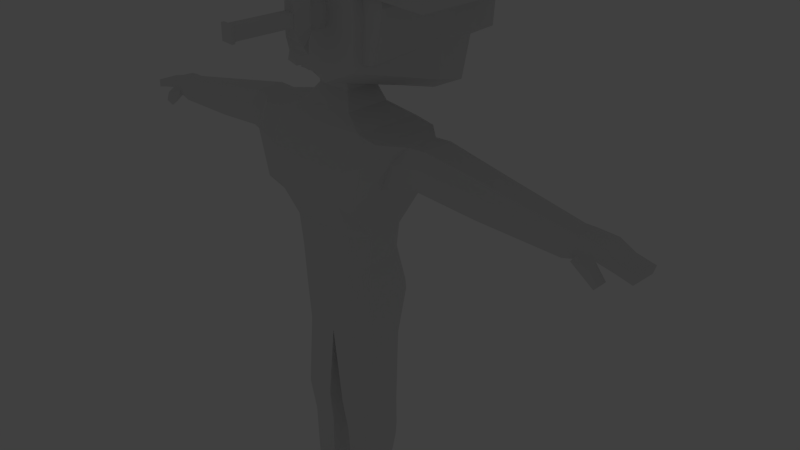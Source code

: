 # Source: warrior.blend  (saved by Blender 2.72.0; exported with 4.5.12 LTS)
import bpy
from mathutils import Matrix  # noqa: F401  (used for matrix-valued properties, if any)

bpy.ops.wm.read_factory_settings(use_empty=True)
scene = bpy.context.scene
scene.name = 'Scene'

# ---- collections
col_collection_1 = bpy.data.collections.new('Collection 1'); scene.collection.children.link(col_collection_1)
col_collection_1.hide_render = True
col_collection_1.hide_viewport = True
col_collection_2 = bpy.data.collections.new('Collection 2'); scene.collection.children.link(col_collection_2)
col_collection_3 = bpy.data.collections.new('Collection 3'); scene.collection.children.link(col_collection_3)
col_collection_4 = bpy.data.collections.new('Collection 4'); scene.collection.children.link(col_collection_4)
col_collection_5 = bpy.data.collections.new('Collection 5'); scene.collection.children.link(col_collection_5)
col_collection_6 = bpy.data.collections.new('Collection 6'); scene.collection.children.link(col_collection_6)

# ---- materials (node trees are filled in below, after node groups)
mat_material = bpy.data.materials.new('Material')
mat_material.alpha_threshold = 0.0
mat_material.use_transparent_shadow = False
mat_material.roughness = 0.5
mat_material.line_color = (0.0, 0.0, 0.0, 1.0)

# ---- material node trees

# ---- world
world_world = bpy.data.worlds.new('World'); scene.world = world_world
world_world.color = (0.05088, 0.05088, 0.05088)
world_world.use_sun_shadow = False
world_world.sun_shadow_jitter_overblur = 0.0
world_world.cycles.sampling_method = 'MANUAL'
world_world.cycles.sample_map_resolution = 256

# ---- cameras
cam_camera = bpy.data.cameras.new('Camera')
cam_camera.clip_end = 100.0
cam_camera.lens = 35.0
cam_camera.sensor_width = 32.0
cam_camera.sensor_height = 18.0
cam_camera.ortho_scale = 7.314
cam_camera.dof.focus_distance = 0.0
cam_camera.dof.aperture_fstop = 128.0

# ---- lights
light_lamp = bpy.data.lights.new('Lamp', 'POINT')
light_lamp.transmission_factor = 0.0
light_lamp.cutoff_distance = 30.0
light_lamp.energy = 100.0
light_lamp.shadow_buffer_clip_start = 1.001
light_lamp.shadow_soft_size = 0.1
light_lamp.shadow_maximum_resolution = 0.006
light_lamp.use_absolute_resolution = True
light_lamp.cycles.use_multiple_importance_sampling = False

# ---- meshes
me_cube_003 = bpy.data.meshes.new('Cube.003')
me_cube_003.from_pydata([(0.5443, 0.5887, -1.045), (0.5105, -0.4795, -1.008), (0.4795, 0.6331, 0.6597), (0.3746, -0.2934, 0.6597), (5.96e-08, 0.8527, 0.6597), (5.96e-08, 0.8608, -1.056), (-5.96e-08, -0.4486, 0.6597), (0.006722, -0.714, -1.159), (0.5298, 0.2035, 0.6597), (0.7185, 0.05117, -0.8561), (0.001949, 0.03382, -1.049), (0.0, 0.235, 0.6597), (0.5009, 0.6184, 0.09677), (0.4195, -0.3549, 0.1091), (5.96e-08, 0.8554, 0.0931), (0.002219, -0.5362, 0.05908), (0.5921, 0.1532, 0.1592), (0.49, 0.6259, 0.3845), (0.3966, -0.3235, 0.3905), (5.96e-08, 0.854, 0.3827), (0.001085, -0.4914, 0.3661), (0.5603, 0.1789, 0.415), (0.4799, 0.04359, 0.6597), (0.003484, -0.2068, -1.084), (0.0, 0.1034, 0.6597), (0.6516, -0.1196, -0.9049), (0.5366, -0.01029, 0.1431), (0.5076, 0.01725, 0.4071), (0.8352, 0.1516, 0.3536), (0.7716, 0.2019, 0.5443), (0.7955, 0.01781, 0.3278), (0.701, 0.07568, 0.5308), (0.9479, 0.07407, 0.5803), (0.914, 0.146, 0.6894), (0.878, 0.01535, 0.5665), (0.8252, 0.1119, 0.6842), (0.951, 0.05312, 0.8437), (0.9597, 0.112, 0.9049), (0.894, 0.05372, 0.8396), (0.9037, 0.1136, 0.9034)], [], [(14, 12, 0, 5), (26, 13, 1, 25), (10, 5, 0, 9), (13, 15, 7, 1), (8, 2, 4, 11), (12, 16, 9, 0), (23, 10, 9, 25), (22, 8, 11, 24), (19, 17, 12, 14), (27, 18, 13, 26), (18, 20, 15, 13), (17, 21, 16, 12), (4, 2, 17, 19), (22, 3, 18, 27), (3, 6, 20, 18), (2, 8, 21, 17), (16, 26, 25, 9), (7, 23, 25, 1), (3, 22, 24, 6), (27, 26, 30, 31), (8, 22, 27, 21), (31, 30, 34, 35), (21, 27, 31, 29), (26, 16, 28, 30), (16, 21, 29, 28), (35, 34, 38, 39), (29, 31, 35, 33), (30, 28, 32, 34), (28, 29, 33, 32), (37, 39, 38, 36), (33, 35, 39, 37), (34, 32, 36, 38), (32, 33, 37, 36)])
me_cube_003.use_remesh_preserve_volume = False
me_cube_003.use_remesh_preserve_attributes = False
me_cube_003.use_mirror_vertex_groups = False
me_cube_003.update()
me_cube_006 = bpy.data.meshes.new('Cube.006')
me_cube_006.from_pydata([(-1.579, -0.8606, -0.3349), (-1.579, 0.8606, -0.3349), (0.6977, 0.6101, -0.6785), (0.6977, -0.5916, -0.6785), (-2.041, -0.625, 0.2872), (-2.041, 0.625, 0.2872), (1.298, 0.4933, -0.2723), (1.298, -0.4271, -0.2723), (-2.041, 5.234e-08, 0.3929), (-1.484, -7.747e-08, -0.01204), (1.298, 0.00926, -0.1665), (0.6765, -2.043e-08, -0.3606), (1.897, 0.7014, -0.7734), (1.897, -0.5676, -0.7734), (2.497, 0.733, -0.3671), (2.497, -0.3389, -0.3671), (2.497, 0.09746, -0.2614)], [], [(8, 5, 1, 9), (5, 6, 2, 1), (10, 7, 3, 11), (7, 4, 0, 3), (9, 1, 2, 11), (10, 6, 5, 8), (4, 8, 9, 0), (6, 10, 11, 2), (0, 9, 11, 3), (7, 10, 8, 4), (10, 6, 14, 16), (7, 3, 13, 15), (10, 7, 15, 16), (6, 2, 12, 14)])
me_cube_006.use_remesh_preserve_volume = False
me_cube_006.use_remesh_preserve_attributes = False
me_cube_006.use_mirror_vertex_groups = False
me_cube_006.update()
me_cube_007 = bpy.data.meshes.new('Cube.007')
me_cube_007.from_pydata([(-1.339, -0.8606, -0.4679), (-1.339, 0.8606, -0.4679), (0.6055, 0.6008, -0.6777), (0.6055, -0.6008, -0.6777), (-1.802, -0.625, 0.1542), (-1.802, 0.625, 0.1542), (1.206, 0.4364, -0.2714), (1.206, -0.4364, -0.2714), (-1.802, 7.021e-08, 0.26), (-1.244, -5.96e-08, -0.145), (1.206, 9.164e-08, -0.1657), (0.6055, -2.757e-08, -0.3075)], [], [(8, 5, 1, 9), (5, 6, 2, 1), (10, 7, 3, 11), (7, 4, 0, 3), (9, 1, 2, 11), (10, 6, 5, 8), (4, 8, 9, 0), (6, 10, 11, 2), (0, 9, 11, 3), (7, 10, 8, 4)])
me_cube_007.use_remesh_preserve_volume = False
me_cube_007.use_remesh_preserve_attributes = False
me_cube_007.use_mirror_vertex_groups = False
me_cube_007.update()
me_cube_005 = bpy.data.meshes.new('Cube.005')
me_cube_005.from_pydata([(-1.579, -0.8606, -0.3349), (-1.579, 0.8606, -0.3349), (0.6977, 0.6101, -0.6785), (0.6977, -0.5916, -0.6785), (-2.041, -0.625, 0.2872), (-2.041, 0.625, 0.2872), (1.298, 0.4933, -0.2723), (1.298, -0.4271, -0.2723), (-2.041, 5.234e-08, 0.3929), (-1.484, -7.747e-08, -0.01204), (1.298, 0.00926, -0.1665), (0.6765, -2.043e-08, -0.3606), (1.897, 0.7014, -0.7734), (1.897, -0.5676, -0.7734), (2.497, 0.733, -0.3671), (2.497, -0.3389, -0.3671), (2.497, 0.09746, -0.2614)], [], [(8, 5, 1, 9), (5, 6, 2, 1), (10, 7, 3, 11), (7, 4, 0, 3), (9, 1, 2, 11), (10, 6, 5, 8), (4, 8, 9, 0), (6, 10, 11, 2), (0, 9, 11, 3), (7, 10, 8, 4), (10, 6, 14, 16), (7, 3, 13, 15), (10, 7, 15, 16), (6, 2, 12, 14)])
me_cube_005.use_remesh_preserve_volume = False
me_cube_005.use_remesh_preserve_attributes = False
me_cube_005.use_mirror_vertex_groups = False
me_cube_005.update()
me_cube_004 = bpy.data.meshes.new('Cube.004')
me_cube_004.from_pydata([(-1.339, -0.8606, -0.4679), (-1.339, 0.8606, -0.4679), (0.6055, 0.6008, -0.6777), (0.6055, -0.6008, -0.6777), (-1.802, -0.625, 0.1542), (-1.802, 0.625, 0.1542), (1.206, 0.4364, -0.2714), (1.206, -0.4364, -0.2714), (-1.802, 7.021e-08, 0.26), (-1.244, -5.96e-08, -0.145), (1.206, 9.164e-08, -0.1657), (0.6055, -2.757e-08, -0.3075)], [], [(8, 5, 1, 9), (5, 6, 2, 1), (10, 7, 3, 11), (7, 4, 0, 3), (9, 1, 2, 11), (10, 6, 5, 8), (4, 8, 9, 0), (6, 10, 11, 2), (0, 9, 11, 3), (7, 10, 8, 4)])
me_cube_004.use_remesh_preserve_volume = False
me_cube_004.use_remesh_preserve_attributes = False
me_cube_004.use_mirror_vertex_groups = False
me_cube_004.update()
me_cube_018 = bpy.data.meshes.new('Cube.018')
me_cube_018.from_pydata([(-0.8706, -0.3015, -0.6802), (-0.8706, 0.3219, -0.6802), (1.127, 0.4353, -0.6304), (1.45, -0.06674, -0.6205), (-1.538, -0.2826, 0.6233), (-1.538, 0.3408, 0.6233), (0.8197, 0.455, 0.6758), (1.143, -0.0471, 0.6857), (-0.1885, 0.09791, 0.6507), (0.3269, 0.07826, -0.6492), (-0.1885, -0.5058, 0.6507), (0.3269, -0.5254, -0.6492)], [], [(4, 5, 1, 0), (8, 6, 2, 9), (10, 4, 0, 11), (11, 9, 2, 3), (10, 8, 5, 4), (5, 8, 9, 1), (7, 10, 11, 3), (0, 1, 9, 11), (7, 6, 8, 10), (2, 6, 7, 3)])
me_cube_018.use_remesh_preserve_volume = False
me_cube_018.use_remesh_preserve_attributes = False
me_cube_018.use_mirror_vertex_groups = False
me_cube_018.update()
me_cube_010 = bpy.data.meshes.new('Cube.010')
me_cube_010.from_pydata([(-0.8706, -0.3015, -0.6802), (-0.8706, 0.3219, -0.6802), (1.127, 0.4353, -0.6304), (1.45, -0.06674, -0.6205), (-1.538, -0.2826, 0.6233), (-1.538, 0.3408, 0.6233), (0.8197, 0.455, 0.6758), (1.143, -0.0471, 0.6857), (-0.1885, 0.09791, 0.6507), (0.3269, 0.07826, -0.6492), (-0.1885, -0.5058, 0.6507), (0.3269, -0.5254, -0.6492)], [], [(4, 5, 1, 0), (8, 6, 2, 9), (10, 4, 0, 11), (11, 9, 2, 3), (10, 8, 5, 4), (5, 8, 9, 1), (7, 10, 11, 3), (0, 1, 9, 11), (7, 6, 8, 10), (2, 6, 7, 3)])
me_cube_010.use_remesh_preserve_volume = False
me_cube_010.use_remesh_preserve_attributes = False
me_cube_010.use_mirror_vertex_groups = False
me_cube_010.update()
me_cube_011 = bpy.data.meshes.new('Cube.011')
me_cube_011.from_pydata([(-0.8593, -0.2487, -0.8593), (-0.8593, 0.9086, -0.8593), (0.8593, 0.9086, -0.8593), (0.8593, -0.2487, -0.8593), (-0.8593, -0.2487, 0.8593), (-0.8593, 1.071, 0.8593), (0.8593, 0.9086, 0.8593), (0.8593, -0.2487, 0.8593), (-1.0, -0.3467, 5.179e-11), (-1.0, 0.5395, -3.651e-11), (1.0, 0.5395, -3.651e-11), (1.0, -0.3467, 5.179e-11), (-5.169e-10, 1.193, 1.0), (1.235e-09, 0.5395, -1.0), (-1.752e-09, -0.3467, 1.0), (-1.752e-09, -0.3467, -1.0), (1.052e-09, 0.6075, -3.111e-11), (0.0, -1.0, 0.0)], [], [(8, 9, 1, 0), (16, 10, 2, 13), (10, 11, 3, 2), (17, 8, 0, 15), (15, 13, 2, 3), (14, 12, 5, 4), (4, 5, 9, 8), (12, 6, 10, 16), (6, 7, 11, 10), (14, 4, 8, 17), (9, 16, 13, 1), (11, 17, 15, 3), (0, 1, 13, 15), (7, 6, 12, 14), (5, 12, 16, 9), (7, 14, 17, 11)])
me_cube_011.use_remesh_preserve_volume = False
me_cube_011.use_remesh_preserve_attributes = False
me_cube_011.use_mirror_vertex_groups = False
me_cube_011.update()
me_cube_017 = bpy.data.meshes.new('Cube.017')
me_cube_017.from_pydata([(-0.8593, -0.2487, -0.8593), (-0.8593, 0.9086, -0.8593), (0.8593, 0.9086, -0.8593), (0.8593, -0.2487, -0.8593), (-0.8593, -0.2487, 0.8593), (-0.8593, 1.071, 0.8593), (0.8593, 0.9086, 0.8593), (0.8593, -0.2487, 0.8593), (-1.0, -0.3467, 5.179e-11), (-1.0, 0.5395, -3.651e-11), (1.0, 0.5395, -3.651e-11), (1.0, -0.3467, 5.179e-11), (-5.169e-10, 1.193, 1.0), (1.235e-09, 0.5395, -1.0), (-1.752e-09, -0.3467, 1.0), (-1.752e-09, -0.3467, -1.0), (1.052e-09, 0.6075, -3.111e-11), (0.0, -1.0, 0.0)], [], [(8, 9, 1, 0), (16, 10, 2, 13), (10, 11, 3, 2), (17, 8, 0, 15), (15, 13, 2, 3), (14, 12, 5, 4), (4, 5, 9, 8), (12, 6, 10, 16), (6, 7, 11, 10), (14, 4, 8, 17), (9, 16, 13, 1), (11, 17, 15, 3), (0, 1, 13, 15), (7, 6, 12, 14), (5, 12, 16, 9), (7, 14, 17, 11)])
me_cube_017.use_remesh_preserve_volume = False
me_cube_017.use_remesh_preserve_attributes = False
me_cube_017.use_mirror_vertex_groups = False
me_cube_017.update()
me_cube_014 = bpy.data.meshes.new('Cube.014')
me_cube_014.from_pydata([(-1.63, -0.3986, -0.7219), (-1.63, 0.2249, -0.7219), (1.046, 0.3405, -0.6763), (1.369, -0.1616, -0.6663), (-2.189, -0.4356, 0.6503), (-2.189, 0.1879, 0.6503), (0.4871, 0.3035, 0.6959), (0.8101, -0.1986, 0.7058), (-0.6894, -0.05466, 0.678), (-0.1303, -0.01769, -0.6941), (-0.6894, -0.6584, 0.678), (-0.1303, -0.6214, -0.6941), (1.488, 0.6277, -0.6626), (1.856, 0.158, -0.6513), (0.9261, 0.5869, 0.7095), (1.294, 0.1172, 0.7208)], [], [(4, 5, 1, 0), (8, 6, 2, 9), (3, 2, 12, 13), (10, 4, 0, 11), (11, 9, 2, 3), (10, 8, 5, 4), (5, 8, 9, 1), (7, 10, 11, 3), (0, 1, 9, 11), (7, 6, 8, 10), (14, 15, 13, 12), (7, 3, 13, 15), (6, 7, 15, 14), (2, 6, 14, 12)])
me_cube_014.use_remesh_preserve_volume = False
me_cube_014.use_remesh_preserve_attributes = False
me_cube_014.use_mirror_vertex_groups = False
me_cube_014.update()
me_cube_015 = bpy.data.meshes.new('Cube.015')
me_cube_015.from_pydata([(-1.63, -0.3986, -0.7219), (-1.63, 0.2249, -0.7219), (1.046, 0.3405, -0.6763), (1.369, -0.1616, -0.6663), (-2.189, -0.4356, 0.6503), (-2.189, 0.1879, 0.6503), (0.4871, 0.3035, 0.6959), (0.8101, -0.1986, 0.7058), (-0.6894, -0.05466, 0.678), (-0.1303, -0.01769, -0.6941), (-0.6894, -0.6584, 0.678), (-0.1303, -0.6214, -0.6941), (1.488, 0.6277, -0.6626), (1.856, 0.158, -0.6513), (0.9261, 0.5869, 0.7095), (1.294, 0.1172, 0.7208)], [], [(4, 5, 1, 0), (8, 6, 2, 9), (3, 2, 12, 13), (10, 4, 0, 11), (11, 9, 2, 3), (10, 8, 5, 4), (5, 8, 9, 1), (7, 10, 11, 3), (0, 1, 9, 11), (7, 6, 8, 10), (14, 15, 13, 12), (7, 3, 13, 15), (6, 7, 15, 14), (2, 6, 14, 12)])
me_cube_015.use_remesh_preserve_volume = False
me_cube_015.use_remesh_preserve_attributes = False
me_cube_015.use_mirror_vertex_groups = False
me_cube_015.update()
me_cube_008 = bpy.data.meshes.new('Cube.008')
me_cube_008.from_pydata([(-0.8476, -0.8841, -1.0), (-0.8476, 0.9872, -1.0), (0.8476, 0.9872, -1.0), (0.8476, -0.8841, -1.0), (-0.7322, -0.7567, 1.0), (-0.7322, 0.8597, 1.0), (0.7322, 0.8597, 1.0), (0.7322, -0.7567, 1.0), (0.0, 0.9419, 1.0), (0.0, 1.09, -1.0), (0.0, -0.9419, 1.0), (0.0, -1.09, -1.0), (-0.9419, 0.0, 1.0), (-1.09, 0.0, -1.0), (0.9419, 0.0, 1.0), (1.09, 0.0, -1.0), (0.0, 0.0, -1.0), (0.0, 0.0, 1.0)], [], [(12, 5, 1, 13), (8, 6, 2, 9), (14, 7, 3, 15), (10, 4, 0, 11), (16, 9, 2, 15), (17, 8, 5, 12), (5, 8, 9, 1), (7, 10, 11, 3), (13, 1, 9, 16), (14, 6, 8, 17), (4, 12, 13, 0), (6, 14, 15, 2), (11, 16, 15, 3), (10, 17, 12, 4), (0, 13, 16, 11), (7, 14, 17, 10)])
me_cube_008.use_remesh_preserve_volume = False
me_cube_008.use_remesh_preserve_attributes = False
me_cube_008.use_mirror_vertex_groups = False
me_cube_008.update()
me_cube_002 = bpy.data.meshes.new('Cube.002')
me_cube_002.from_pydata([(-0.4984, -0.5867, -1.154), (-0.4984, 0.4781, -1.154), (0.7302, 0.4781, -1.181), (0.7302, -0.5867, -1.181), (-0.9515, -0.6177, 0.6013), (-0.9515, 0.4447, 0.6013), (1.151, 0.5285, 0.6103), (1.151, -0.6177, 0.6103), (-0.8115, -0.7641, 0.05884), (-0.8115, 0.5827, 0.05884), (1.07, 0.5827, 0.0567), (1.07, -0.7641, 0.0567), (0.05879, 0.5837, 0.7102), (0.1238, 0.5333, -1.168), (0.05879, -0.694, 0.7102), (0.1238, -0.6656, -1.168), (0.08173, 0.638, 0.05771), (0.08173, -0.8404, 0.05771), (-1.164, -0.03506, 0.6013), (-0.7105, -0.02842, -1.154), (1.313, -0.03506, 0.6103), (0.8922, -0.04615, -1.181), (-1.024, -0.06342, 0.05884), (1.232, -0.08115, 0.0567), (0.1332, -0.04615, -1.168), (0.06827, -0.03506, 0.7102)], [], [(22, 9, 1, 19), (16, 10, 2, 13), (23, 11, 3, 21), (17, 8, 0, 15), (24, 13, 2, 21), (25, 12, 5, 18), (18, 5, 9, 22), (12, 6, 10, 16), (20, 7, 11, 23), (14, 4, 8, 17), (9, 16, 13, 1), (11, 17, 15, 3), (19, 1, 13, 24), (20, 6, 12, 25), (5, 12, 16, 9), (7, 14, 17, 11), (8, 22, 19, 0), (10, 23, 21, 2), (15, 24, 21, 3), (14, 25, 18, 4), (4, 18, 22, 8), (6, 20, 23, 10), (0, 19, 24, 15), (7, 20, 25, 14)])
me_cube_002.use_remesh_preserve_volume = False
me_cube_002.use_remesh_preserve_attributes = False
me_cube_002.use_mirror_vertex_groups = False
me_cube_002.update()
me_cube = bpy.data.meshes.new('Cube')
me_cube.from_pydata([(-1.021, -0.3776, -1.011), (-1.021, 0.7224, -1.0), (-1.0, -0.3217, -0.04552), (-1.0, 0.3731, -0.05625), (-1.122, -0.3217, 0.6553), (-1.122, 0.3945, 0.6767), (-1.317, -1.0, 1.477), (-1.317, 0.9249, 1.456), (-1.576, -0.9964, 2.485), (-1.576, 0.9429, 2.485), (-1.697, -0.6628, 2.893), (-1.697, 0.8444, 2.904), (-0.7288, 0.9785, -1.0), (-0.7288, -0.6203, -1.011), (-0.7288, 0.7318, -0.05625), (-0.7288, -0.6567, -0.04552), (-0.8176, 0.7533, 0.674), (-0.8176, -0.6567, 0.6525), (-0.958, 0.9249, 1.456), (-0.958, -1.0, 1.477), (-1.084, 0.9464, 2.24), (-1.084, -1.0, 2.24), (-1.225, 0.8498, 2.986), (-1.225, -0.6675, 2.976), (-0.6791, 0.5602, 3.236), (-0.6791, -0.4315, 3.214), (-0.4286, 0.5173, 3.572), (-0.4286, -0.217, 3.551), (-1.097, -0.265, -1.977), (-1.097, 0.3928, -1.966), (-0.8248, -0.6982, -6.664), (-0.3347, -0.6982, -6.646), (-0.761, 0.7048, -1.977), (-0.761, -0.5466, -1.988), (-1.006, -0.6982, -6.684), (-1.217, -0.2959, -3.824), (-1.217, 0.1391, -3.839), (-0.2272, 0.2656, -3.848), (-0.2272, -0.5655, -3.833), (-0.9544, 0.4413, -3.848), (-0.9544, -0.5655, -3.833), (-1.164, -0.2162, -4.707), (-1.164, 0.2106, -4.645), (-0.2716, 0.3015, -4.6), (-0.2716, -0.4707, -4.662), (-0.9022, 0.4846, -4.621), (-0.9022, -0.4707, -4.684), (-1.006, -0.3773, -6.23), (-1.006, -0.01191, -6.169), (-0.3349, 0.028, -6.132), (-0.3349, -0.4538, -6.192), (-0.825, 0.1321, -6.15), (-0.825, -0.4836, -6.21), (-0.9673, -0.48, -6.997), (-0.9673, 0.1872, -6.724), (-0.3428, 0.1872, -6.687), (-0.3428, -0.48, -6.96), (-0.786, 0.1872, -6.705), (-0.7878, -1.671, -7.048), (-0.9239, -0.4761, -7.288), (-0.9239, 0.1267, -7.208), (-0.3151, 0.1267, -7.208), (-0.3151, -0.4761, -7.235), (-0.7427, 0.1267, -7.208), (-0.7427, -0.4761, -7.273), (-0.9672, -0.7136, -7.018), (-0.3427, -0.7136, -6.98), (-1.631, -0.4946, 1.907), (-0.9238, -0.73, -7.291), (-0.315, -0.73, -7.291), (-0.7426, -0.73, -7.291), (-0.4435, -1.671, -7.03), (-0.9152, -1.671, -7.068), (-0.8877, -1.732, -7.234), (-0.449, -1.732, -7.197), (-0.7604, -1.732, -7.215), (-0.8573, -1.653, -7.312), (-0.4296, -1.653, -7.312), (-0.7299, -1.653, -7.312), (-1.631, 0.4657, 1.886), (-1.911, -0.4874, 2.518), (-1.911, 0.4697, 2.518), (-2.194, -0.3178, 2.884), (-2.194, 0.4146, 2.895), (-2.538, -0.4564, 2.164), (-2.538, 0.4309, 2.142), (-2.578, -0.4557, 2.599), (-2.577, 0.4388, 2.597), (-2.604, -0.3036, 2.915), (-2.604, 0.3969, 2.925), (-3.924, -0.3554, 2.023), (-3.924, 0.3393, 2.002), (-3.963, -0.3544, 2.459), (-3.962, 0.345, 2.457), (-4.002, -0.2347, 2.697), (-4.002, 0.3113, 2.707), (-5.709, -0.2608, 1.945), (-5.709, 0.2535, 1.924), (-5.748, -0.2603, 2.175), (-5.747, 0.258, 2.173), (-5.787, -0.1716, 2.413), (-5.787, 0.2331, 2.424), (-5.946, -0.259, 2.016), (-5.946, 0.2518, 1.994), (-5.954, -0.259, 2.182), (-5.953, 0.2568, 2.18), (-5.993, -0.1707, 2.42), (-5.993, 0.2319, 2.431), (-6.359, -0.2584, 2.123), (-6.359, 0.3546, 2.111), (-6.693, -0.2582, 2.062), (-6.691, 0.2781, 2.053), (-6.383, -0.1702, 2.347), (-6.383, 0.3323, 2.358), (-6.742, -0.2182, 2.234), (-6.743, 0.2557, 2.242), (-7.051, -0.2581, 1.984), (-7.049, 0.2877, 1.975), (-7.112, -0.2181, 2.15), (-7.113, 0.2653, 2.158), (-5.956, -0.3625, 2.016), (-6.016, -0.2762, 2.136), (-6.363, -0.4096, 2.021), (-6.454, -0.1584, 1.711), (-6.561, -0.2298, 1.834), (-6.406, -0.3213, 1.658), (-6.513, -0.3927, 1.781), (-0.4191, 0.4248, 4.361), (-0.4191, -0.2277, 3.918), (-0.7997, 0.8866, 5.301), (-0.5974, -0.6283, 5.42), (-0.7696, 0.7471, 4.905), (-0.5656, -0.7058, 4.972), (-0.6794, 0.743, 5.612), (-0.4674, -0.3863, 5.71), (-0.5456, 0.4371, 5.781), (-0.4982, -0.02137, 5.812), (-0.7229, 0.4005, 4.562), (-0.4052, -0.7541, 4.459), (-0.3733, -0.4979, 3.894), (-0.287, -0.7412, 3.997), (-0.4608, -0.3082, 4.022), (-0.2744, -0.7487, 4.122), (-6.21, -0.2066, 1.857), (-6.19, -0.341, 1.83), (-6.441, -0.4008, 1.896), (-6.464, -0.2435, 1.972), (-0.5957, 0.0346, 5.671), (-0.7685, -0.1779, 4.946), (-0.7997, -0.07602, 5.373), (-0.5168, 0.1587, 5.8), (-0.6528, -0.3433, 4.5), (-0.3899, -0.6916, 3.956), (-0.4704, -0.6184, 4.083), (1.021, -0.3776, -1.011), (1.021, 0.7224, -1.0), (1.0, -0.3217, -0.04552), (1.0, 0.3731, -0.05625), (0.0, 0.9785, -1.0), (0.0, -0.6203, -1.011), (0.0, 0.7318, -0.05625), (0.0, -0.6567, -0.04552), (1.122, -0.3217, 0.6553), (1.122, 0.3945, 0.6767), (0.0, 0.7533, 0.6666), (0.0, -0.6567, 0.6451), (1.317, -1.0, 1.477), (1.317, 0.9249, 1.456), (0.0, 0.9249, 1.456), (0.0, -1.0, 1.477), (1.576, -0.9964, 2.485), (1.576, 0.9429, 2.485), (0.0, 0.9464, 2.188), (0.0, -1.0, 2.188), (1.697, -0.6628, 2.893), (1.697, 0.8444, 2.904), (0.0, 0.8498, 2.945), (0.0, -0.6675, 2.934), (0.7288, 0.9785, -1.0), (0.7288, -0.6203, -1.011), (0.7288, 0.7318, -0.05625), (0.7288, -0.6567, -0.04552), (0.8176, 0.7533, 0.674), (0.8176, -0.6567, 0.6525), (0.958, 0.9249, 1.456), (0.958, -1.0, 1.477), (1.084, 0.9464, 2.24), (1.084, -1.0, 2.24), (1.225, 0.8498, 2.986), (1.225, -0.6675, 2.976), (0.0, 0.5602, 3.235), (0.0, -0.4315, 3.213), (0.6791, 0.5602, 3.236), (0.6791, -0.4315, 3.214), (0.0, 0.5173, 3.561), (0.0, -0.217, 3.54), (0.4286, 0.5173, 3.572), (0.4286, -0.217, 3.551), (1.097, -0.265, -1.977), (1.097, 0.3928, -1.966), (0.0, 0.7048, -1.977), (0.0, -0.5466, -1.988), (0.8248, -0.6982, -6.664), (0.3347, -0.6982, -6.646), (0.761, 0.7048, -1.977), (0.761, -0.5466, -1.988), (1.006, -0.6982, -6.684), (1.217, -0.2959, -3.824), (1.217, 0.1391, -3.839), (0.2272, 0.2656, -3.848), (0.2272, -0.5655, -3.833), (0.9544, 0.4413, -3.848), (0.9544, -0.5655, -3.833), (1.164, -0.2162, -4.707), (1.164, 0.2106, -4.645), (0.2716, 0.3015, -4.6), (0.2716, -0.4707, -4.662), (0.9022, 0.4846, -4.621), (0.9022, -0.4707, -4.684), (1.006, -0.3773, -6.23), (1.006, -0.01191, -6.169), (0.3349, 0.028, -6.132), (0.3349, -0.4538, -6.192), (0.825, 0.1321, -6.15), (0.825, -0.4836, -6.21), (0.9673, -0.48, -6.997), (0.9673, 0.1872, -6.724), (0.3428, 0.1872, -6.687), (0.3428, -0.48, -6.96), (0.786, 0.1872, -6.705), (0.7878, -1.671, -7.048), (0.9239, -0.4761, -7.288), (0.9239, 0.1267, -7.208), (0.3151, 0.1267, -7.208), (0.3151, -0.4761, -7.235), (0.7427, 0.1267, -7.208), (0.7427, -0.4761, -7.273), (0.9672, -0.7136, -7.018), (0.3427, -0.7136, -6.98), (1.631, -0.4946, 1.907), (0.9238, -0.73, -7.291), (0.315, -0.73, -7.291), (0.7426, -0.73, -7.291), (0.4435, -1.671, -7.03), (0.9152, -1.671, -7.068), (0.8877, -1.732, -7.234), (0.449, -1.732, -7.197), (0.7604, -1.732, -7.215), (0.8573, -1.653, -7.312), (0.4296, -1.653, -7.312), (0.7299, -1.653, -7.312), (1.631, 0.4657, 1.886), (1.911, -0.4874, 2.518), (1.911, 0.4697, 2.518), (2.194, -0.3178, 2.884), (2.194, 0.4146, 2.895), (2.538, -0.4564, 2.164), (2.538, 0.4309, 2.142), (2.578, -0.4557, 2.599), (2.577, 0.4388, 2.597), (2.604, -0.3036, 2.915), (2.604, 0.3969, 2.925), (3.924, -0.3554, 2.023), (3.924, 0.3393, 2.002), (3.963, -0.3544, 2.459), (3.962, 0.345, 2.457), (4.002, -0.2347, 2.697), (4.002, 0.3113, 2.707), (5.709, -0.2608, 1.945), (5.709, 0.2535, 1.924), (5.748, -0.2603, 2.175), (5.747, 0.258, 2.173), (5.787, -0.1716, 2.413), (5.787, 0.2331, 2.424), (5.946, -0.259, 2.016), (5.946, 0.2518, 1.994), (5.954, -0.259, 2.182), (5.953, 0.2568, 2.18), (5.993, -0.1707, 2.42), (5.993, 0.2319, 2.431), (6.359, -0.2584, 2.123), (6.359, 0.3546, 2.111), (6.693, -0.2582, 2.062), (6.691, 0.2781, 2.053), (6.383, -0.1702, 2.347), (6.383, 0.3323, 2.358), (6.742, -0.2182, 2.234), (6.743, 0.2557, 2.242), (7.051, -0.2581, 1.984), (7.049, 0.2877, 1.975), (7.112, -0.2181, 2.15), (7.113, 0.2653, 2.158), (5.956, -0.3625, 2.016), (6.016, -0.2762, 2.136), (6.363, -0.4096, 2.021), (6.454, -0.1584, 1.711), (6.561, -0.2298, 1.834), (6.406, -0.3213, 1.658), (6.513, -0.3927, 1.781), (0.0, 0.4248, 4.35), (0.0, -0.2277, 3.907), (0.4191, 0.4248, 4.361), (0.4191, -0.2277, 3.918), (0.0, -0.7243, 5.436), (0.0, 0.8866, 5.301), (0.7997, 0.8866, 5.301), (0.5974, -0.6283, 5.42), (0.0, -0.8019, 4.987), (0.0, 0.7471, 4.905), (0.7696, 0.7471, 4.905), (0.5656, -0.7058, 4.972), (0.0, -0.4493, 5.725), (0.0, 0.743, 5.612), (0.6794, 0.743, 5.612), (0.4674, -0.3863, 5.71), (0.0, -0.02137, 5.85), (0.0, 0.4371, 5.819), (0.5456, 0.4371, 5.781), (0.4982, -0.02137, 5.812), (0.0, -0.8243, 4.459), (0.0, 0.4005, 4.562), (0.7229, 0.4005, 4.562), (0.4052, -0.7541, 4.459), (0.0, -0.8169, 3.997), (0.0, -0.4979, 3.894), (0.3733, -0.4979, 3.894), (0.287, -0.7412, 3.997), (0.0, -0.3082, 4.022), (0.0, -0.8189, 4.122), (0.4608, -0.3082, 4.022), (0.2744, -0.7487, 4.122), (6.21, -0.2066, 1.857), (6.19, -0.341, 1.83), (6.441, -0.4008, 1.896), (6.464, -0.2435, 1.972), (0.5957, 0.0346, 5.671), (0.7685, -0.1779, 4.946), (0.7997, -0.07602, 5.373), (0.5168, 0.1587, 5.8), (0.0, 0.1587, 5.838), (0.6528, -0.3433, 4.5), (0.3899, -0.6916, 3.956), (0.0, -0.6916, 3.956), (0.4704, -0.6184, 4.083)], [], [(159, 13, 33, 201), (13, 15, 2, 0), (0, 2, 3, 1), (14, 12, 1, 3), (3, 2, 4, 5), (15, 161, 165, 17), (14, 3, 5, 16), (5, 4, 6, 7), (17, 165, 169, 19), (16, 5, 7, 18), (11, 9, 81, 83), (19, 169, 173, 21), (18, 7, 9, 20), (22, 11, 10, 23), (8, 10, 82, 80), (21, 173, 177, 23), (20, 9, 11, 22), (34, 65, 73, 72), (159, 161, 15, 13), (160, 158, 12, 14), (2, 15, 17, 4), (160, 14, 16, 164), (4, 17, 19, 6), (164, 16, 18, 168), (6, 19, 21, 8), (168, 18, 20, 172), (22, 23, 25, 24), (8, 21, 23, 10), (172, 20, 22, 176), (24, 25, 27, 26), (23, 177, 191, 25), (176, 22, 24, 190), (26, 27, 128, 127), (25, 191, 195, 27), (190, 24, 26, 194), (32, 200, 37, 39), (201, 33, 40, 38), (12, 158, 200, 32), (68, 70, 78, 76), (0, 1, 29, 28), (13, 0, 28, 33), (1, 12, 32, 29), (39, 37, 43, 45), (38, 40, 46, 44), (200, 201, 38, 37), (28, 29, 36, 35), (33, 28, 35, 40), (29, 32, 39, 36), (45, 43, 49, 51), (44, 46, 52, 50), (37, 38, 44, 43), (35, 36, 42, 41), (40, 35, 41, 46), (36, 39, 45, 42), (51, 49, 55, 57), (47, 53, 65, 34), (43, 44, 50, 49), (41, 42, 48, 47), (46, 41, 47, 52), (42, 45, 51, 48), (57, 55, 61, 63), (59, 64, 70, 68), (49, 50, 56, 55), (47, 48, 54, 53), (64, 62, 69, 70), (48, 51, 57, 54), (63, 64, 59, 60), (61, 62, 64, 63), (55, 56, 62, 61), (53, 54, 60, 59), (53, 59, 68, 65), (54, 57, 63, 60), (70, 69, 77, 78), (65, 68, 76, 73), (62, 56, 66, 69), (56, 50, 31, 66), (50, 52, 30, 31), (52, 47, 34, 30), (71, 58, 75, 74), (74, 75, 78, 77), (58, 72, 73, 75), (75, 73, 76, 78), (69, 66, 74, 77), (30, 34, 72, 58), (66, 31, 71, 74), (31, 30, 58, 71), (83, 81, 87, 89), (80, 82, 88, 86), (10, 11, 83, 82), (6, 8, 80, 67), (9, 7, 79, 81), (7, 6, 67, 79), (89, 87, 93, 95), (86, 88, 94, 92), (82, 83, 89, 88), (67, 80, 86, 84), (81, 79, 85, 87), (79, 67, 84, 85), (95, 93, 99, 101), (92, 94, 100, 98), (88, 89, 95, 94), (84, 86, 92, 90), (87, 85, 91, 93), (85, 84, 90, 91), (101, 99, 105, 107), (98, 100, 106, 104), (94, 95, 101, 100), (90, 92, 98, 96), (93, 91, 97, 99), (91, 90, 96, 97), (117, 116, 118, 119), (109, 108, 110, 111), (100, 101, 107, 106), (96, 98, 104, 102), (99, 97, 103, 105), (97, 96, 102, 103), (113, 109, 111, 115), (143, 144, 125, 123), (106, 107, 113, 112), (112, 113, 115, 114), (104, 106, 112, 108), (103, 102, 108, 109), (107, 105, 109, 113), (108, 112, 114, 110), (111, 110, 116, 117), (105, 103, 109), (114, 115, 119, 118), (110, 114, 118, 116), (115, 111, 117, 119), (120, 121, 122), (104, 108, 122, 121), (102, 104, 121, 120), (124, 123, 125, 126), (145, 146, 124, 126), (144, 145, 126, 125), (146, 143, 123, 124), (129, 304, 308, 131), (27, 195, 300, 128), (194, 26, 127, 299), (303, 130, 132, 307), (304, 129, 133, 312), (149, 130, 134, 147), (149, 129, 131, 148), (108, 102, 143, 146), (130, 303, 311, 134), (120, 122, 145, 144), (339, 316, 135, 150), (134, 311, 315, 136), (147, 134, 136, 150), (312, 133, 135, 316), (122, 108, 146, 145), (131, 308, 320, 137), (148, 131, 137, 151), (307, 132, 138, 319), (152, 139, 324, 342), (141, 327, 324, 139), (153, 141, 139, 152), (328, 142, 140, 323), (102, 120, 144, 143), (127, 137, 320, 299), (151, 137, 141, 153), (319, 138, 142, 328), (127, 128, 141, 137), (128, 300, 327, 141), (129, 149, 147, 133), (130, 149, 148, 132), (315, 339, 150, 136), (133, 147, 150, 135), (132, 148, 151, 138), (140, 152, 342, 323), (142, 153, 152, 140), (138, 151, 153, 142), (159, 201, 205, 179), (179, 154, 156, 181), (154, 155, 157, 156), (180, 157, 155, 178), (157, 163, 162, 156), (181, 183, 165, 161), (180, 182, 163, 157), (163, 167, 166, 162), (183, 185, 169, 165), (182, 184, 167, 163), (175, 255, 253, 171), (185, 187, 173, 169), (184, 186, 171, 167), (188, 189, 174, 175), (170, 252, 254, 174), (187, 189, 177, 173), (186, 188, 175, 171), (206, 244, 245, 237), (159, 179, 181, 161), (160, 180, 178, 158), (156, 162, 183, 181), (160, 164, 182, 180), (162, 166, 185, 183), (164, 168, 184, 182), (166, 170, 187, 185), (168, 172, 186, 184), (188, 192, 193, 189), (170, 174, 189, 187), (172, 176, 188, 186), (192, 196, 197, 193), (189, 193, 191, 177), (176, 190, 192, 188), (196, 301, 302, 197), (193, 197, 195, 191), (190, 194, 196, 192), (204, 211, 209, 200), (201, 210, 212, 205), (178, 204, 200, 158), (240, 248, 250, 242), (154, 198, 199, 155), (179, 205, 198, 154), (155, 199, 204, 178), (211, 217, 215, 209), (210, 216, 218, 212), (200, 209, 210, 201), (198, 207, 208, 199), (205, 212, 207, 198), (199, 208, 211, 204), (217, 223, 221, 215), (216, 222, 224, 218), (209, 215, 216, 210), (207, 213, 214, 208), (212, 218, 213, 207), (208, 214, 217, 211), (223, 229, 227, 221), (219, 206, 237, 225), (215, 221, 222, 216), (213, 219, 220, 214), (218, 224, 219, 213), (214, 220, 223, 217), (229, 235, 233, 227), (231, 240, 242, 236), (221, 227, 228, 222), (219, 225, 226, 220), (236, 242, 241, 234), (220, 226, 229, 223), (235, 232, 231, 236), (233, 235, 236, 234), (227, 233, 234, 228), (225, 231, 232, 226), (225, 237, 240, 231), (226, 232, 235, 229), (242, 250, 249, 241), (237, 245, 248, 240), (234, 241, 238, 228), (228, 238, 203, 222), (222, 203, 202, 224), (224, 202, 206, 219), (243, 246, 247, 230), (246, 249, 250, 247), (230, 247, 245, 244), (247, 250, 248, 245), (241, 249, 246, 238), (202, 230, 244, 206), (238, 246, 243, 203), (203, 243, 230, 202), (255, 261, 259, 253), (252, 258, 260, 254), (174, 254, 255, 175), (166, 239, 252, 170), (171, 253, 251, 167), (167, 251, 239, 166), (261, 267, 265, 259), (258, 264, 266, 260), (254, 260, 261, 255), (239, 256, 258, 252), (253, 259, 257, 251), (251, 257, 256, 239), (267, 273, 271, 265), (264, 270, 272, 266), (260, 266, 267, 261), (256, 262, 264, 258), (259, 265, 263, 257), (257, 263, 262, 256), (273, 279, 277, 271), (270, 276, 278, 272), (266, 272, 273, 267), (262, 268, 270, 264), (265, 271, 269, 263), (263, 269, 268, 262), (289, 291, 290, 288), (281, 283, 282, 280), (272, 278, 279, 273), (268, 274, 276, 270), (271, 277, 275, 269), (269, 275, 274, 268), (285, 287, 283, 281), (331, 295, 297, 332), (278, 284, 285, 279), (284, 286, 287, 285), (276, 280, 284, 278), (275, 281, 280, 274), (279, 285, 281, 277), (280, 282, 286, 284), (283, 289, 288, 282), (277, 281, 275), (286, 290, 291, 287), (282, 288, 290, 286), (287, 291, 289, 283), (292, 294, 293), (276, 293, 294, 280), (274, 292, 293, 276), (296, 298, 297, 295), (333, 298, 296, 334), (332, 297, 298, 333), (334, 296, 295, 331), (305, 309, 308, 304), (197, 302, 300, 195), (194, 299, 301, 196), (303, 307, 310, 306), (304, 312, 313, 305), (337, 335, 314, 306), (337, 336, 309, 305), (280, 334, 331, 274), (306, 314, 311, 303), (292, 332, 333, 294), (339, 338, 317, 316), (314, 318, 315, 311), (335, 338, 318, 314), (312, 316, 317, 313), (294, 333, 334, 280), (309, 321, 320, 308), (336, 340, 321, 309), (307, 319, 322, 310), (341, 342, 324, 325), (329, 325, 324, 327), (343, 341, 325, 329), (328, 323, 326, 330), (274, 331, 332, 292), (301, 299, 320, 321), (340, 343, 329, 321), (319, 328, 330, 322), (301, 321, 329, 302), (302, 329, 327, 300), (305, 313, 335, 337), (306, 310, 336, 337), (315, 318, 338, 339), (313, 317, 338, 335), (310, 322, 340, 336), (326, 323, 342, 341), (330, 326, 341, 343), (322, 330, 343, 340)])
me_cube.materials.append(mat_material)
me_cube.use_remesh_preserve_volume = False
me_cube.use_remesh_preserve_attributes = False
me_cube.use_mirror_vertex_groups = False
me_cube.update()
me_cube_019 = bpy.data.meshes.new('Cube.019')
me_cube_019.from_pydata([(-0.6124, -1.0, -0.6903), (-0.2477, 2.368, -0.6903), (0.2477, 2.368, -0.6903), (0.6124, -1.0, -0.6903), (-0.6124, -1.0, 0.6903), (-0.2477, 2.368, 0.6903), (0.2477, 2.368, 0.6903), (0.6124, -1.0, 0.6903), (3.207, -1.137, 1.801), (3.207, -1.09, -2.542), (-1.315, -0.9978, 0.0), (-0.7198, 2.37, 0.0), (-3.207, -0.9057, 0.9983), (-3.207, -1.02, -2.783), (0.6826, 2.369, 0.0), (1.278, -0.9981, 0.0), (-0.009305, 2.683, 0.0), (3.207, -0.9764, 2.542), (3.207, -0.9288, -1.801), (-3.207, -1.046, 2.783), (-3.207, -1.16, -0.9983), (0.6104, -1.142, -1.691), (0.6104, -1.142, 1.691), (0.6104, -0.9245, -1.691), (0.6104, -0.9245, 1.691), (-0.6104, -1.142, 1.691), (-0.6104, -0.9245, -1.691), (-0.6104, -1.142, -1.691), (-0.6104, -0.9245, 1.691), (0.5172, -1.142, -1.433), (0.5172, -1.142, 1.433), (-0.5172, -1.142, 1.433), (-0.5172, -1.142, -1.433), (0.5172, -1.873, -1.433), (0.5172, -1.873, 1.433), (-0.5172, -1.873, 1.433), (-0.5172, -1.873, -1.433), (0.6338, -1.887, -1.755), (0.6338, -1.887, 1.755), (-0.6338, -1.887, 1.755), (-0.6338, -1.887, -1.755), (0.6338, -1.925, -1.755), (0.6338, -1.925, 1.755), (-0.6338, -1.925, 1.755), (-0.6338, -1.925, -1.755), (1.259, -1.155, -1.255), (1.909, -1.169, 0.002326), (2.558, -1.154, 1.291), (1.259, -0.9113, 1.255), (1.909, -0.8968, -0.002326), (2.558, -0.9122, -1.291), (2.558, -1.005, 2.734), (1.909, -1.07, 2.693), (1.259, -1.125, 2.069), (2.558, -1.061, -2.734), (1.909, -0.9966, -2.693), (1.259, -0.9414, -2.069), (-1.259, -1.152, 1.367), (-1.909, -1.168, 0.4469), (-2.558, -1.167, -0.5545), (-1.259, -0.9142, -1.367), (-1.909, -0.8985, -0.4469), (-2.558, -0.8995, 0.5545), (-2.558, -1.043, -2.788), (-1.909, -1.09, -2.538), (-1.259, -1.129, -1.981), (-2.558, -1.023, 2.788), (-1.909, -0.976, 2.538), (-1.259, -0.9369, 1.981)], [], [(7, 4, 0, 3), (0, 1, 2, 3), (7, 6, 5, 4), (4, 5, 11, 10), (59, 66, 19, 20), (47, 54, 9, 8), (6, 7, 15, 14), (1, 11, 16), (14, 2, 16), (7, 3, 15), (0, 4, 10), (3, 2, 14, 15), (1, 0, 10, 11), (59, 20, 13, 63), (18, 17, 8, 9), (6, 14, 16), (11, 5, 16), (50, 18, 9, 54), (20, 19, 12, 13), (2, 1, 16), (5, 6, 16), (53, 48, 24, 22), (27, 26, 23, 21), (53, 22, 21, 45), (28, 24, 23, 26), (22, 24, 28, 25), (25, 27, 32, 31), (65, 60, 26, 27), (68, 28, 26, 60), (31, 32, 36, 35), (22, 25, 31, 30), (21, 22, 30, 29), (27, 21, 29, 32), (35, 36, 40, 39), (30, 31, 35, 34), (29, 30, 34, 33), (32, 29, 33, 36), (39, 40, 44, 43), (34, 35, 39, 38), (33, 34, 38, 37), (36, 33, 37, 40), (42, 43, 44, 41), (38, 39, 43, 42), (37, 38, 42, 41), (40, 37, 41, 44), (21, 23, 56, 45), (45, 56, 55, 46), (46, 55, 54, 47), (24, 48, 56, 23), (48, 49, 55, 56), (49, 50, 54, 55), (17, 18, 50, 51), (51, 50, 49, 52), (52, 49, 48, 53), (17, 51, 47, 8), (51, 52, 46, 47), (52, 53, 45, 46), (25, 28, 68, 57), (57, 68, 67, 58), (58, 67, 66, 59), (25, 57, 65, 27), (57, 58, 64, 65), (58, 59, 63, 64), (13, 12, 62, 63), (63, 62, 61, 64), (64, 61, 60, 65), (19, 66, 62, 12), (66, 67, 61, 62), (67, 68, 60, 61)])
me_cube_019.use_remesh_preserve_volume = False
me_cube_019.use_remesh_preserve_attributes = False
me_cube_019.use_mirror_vertex_groups = False
me_cube_019.update()
me_cube_020 = bpy.data.meshes.new('Cube.020')
me_cube_020.from_pydata([(-1.0, -1.0, -0.08789), (-1.0, 1.0, -0.753), (1.0, 1.0, -0.753), (1.0, -1.0, -0.08789), (-1.0, -1.0, 0.8961), (-1.0, 1.0, 0.231), (1.0, 1.0, 0.231), (1.0, -1.0, 0.8961), (-0.8518, -1.648, -0.3476), (0.8518, -1.648, -0.3476), (-0.8518, -1.648, 0.4906), (0.8518, -1.648, 0.4906), (0.0, 1.0, 1.953), (0.0, 1.0, -0.04726), (0.0, -1.0, 3.305), (0.0, -1.0, 1.305), (0.0, -1.648, 2.481), (0.0, -1.648, 0.7769), (-1.0, 0.0, 0.8407), (-1.0, 0.0, -0.1433), (1.0, 0.0, 0.8407), (1.0, 0.0, -0.1433), (0.0, 0.0, 1.192), (0.0, 0.0, 3.192)], [], [(18, 5, 1, 19), (12, 6, 2, 13), (20, 7, 3, 21), (15, 3, 9, 17), (22, 13, 2, 21), (23, 12, 5, 18), (16, 10, 8, 17), (14, 4, 10, 16), (3, 7, 11, 9), (4, 0, 8, 10), (5, 12, 13, 1), (0, 15, 17, 8), (19, 1, 13, 22), (20, 6, 12, 23), (11, 16, 17, 9), (7, 14, 16, 11), (4, 18, 19, 0), (6, 20, 21, 2), (15, 22, 21, 3), (14, 23, 18, 4), (0, 19, 22, 15), (7, 20, 23, 14)])
me_cube_020.use_remesh_preserve_volume = False
me_cube_020.use_remesh_preserve_attributes = False
me_cube_020.use_mirror_vertex_groups = False
me_cube_020.update()
arm_armature = bpy.data.armatures.new('Armature')  # bones are not reproduced

# ---- objects
ob_lamp = bpy.data.objects.new('Lamp', light_lamp)
ob_camera = bpy.data.objects.new('Camera', cam_camera)
ob_cube_002 = bpy.data.objects.new('Cube.002', me_cube_003)
ob_cube_005 = bpy.data.objects.new('Cube.005', me_cube_006)
ob_cube_006 = bpy.data.objects.new('Cube.006', me_cube_007)
ob_cube_004 = bpy.data.objects.new('Cube.004', me_cube_005)
ob_cube_003 = bpy.data.objects.new('Cube.003', me_cube_004)
ob_cube_011 = bpy.data.objects.new('Cube.011', me_cube_018)
ob_cube_009 = bpy.data.objects.new('Cube.009', me_cube_010)
ob_cube_010 = bpy.data.objects.new('Cube.010', me_cube_011)
ob_cube_012 = bpy.data.objects.new('Cube.012', me_cube_017)
ob_cube_013 = bpy.data.objects.new('Cube.013', me_cube_014)
ob_cube_008 = bpy.data.objects.new('Cube.008', me_cube_015)
ob_cube_007 = bpy.data.objects.new('Cube.007', me_cube_008)
ob_cube_001 = bpy.data.objects.new('Cube.001', me_cube_002)
ob_armature = bpy.data.objects.new('Armature', arm_armature)
ob_cube = bpy.data.objects.new('Cube', me_cube)
ob_cube_014 = bpy.data.objects.new('Cube.014', me_cube_019)
ob_cube_015 = bpy.data.objects.new('Cube.015', me_cube_020)

# ---- transforms, parenting, visibility, modifiers, constraints
ob_lamp.location = (4.076, 1.005, 5.904)
ob_lamp.rotation_euler = (0.6503, 0.05522, 1.866)
ob_lamp.lock_rotations_4d = False
ob_lamp.empty_display_type = 'ARROWS'
ob_lamp.color = (0.0, 0.0, 0.0, 0.0)
ob_lamp.lineart.crease_threshold = 0.0
ob_camera.location = (7.481, -6.508, 5.344)
ob_camera.rotation_euler = (1.109, 0.01082, 0.8149)
ob_camera.lock_rotations_4d = False
ob_camera.empty_display_type = 'ARROWS'
ob_camera.color = (0.0, 0.0, 0.0, 0.0)
ob_camera.display_type = 'WIRE'
ob_camera.lineart.crease_threshold = 0.0
ob_cube_002.parent = ob_armature
ob_cube_002.matrix_parent_inverse = Matrix(((1.0, 0.005732, 0.005806, 0.02505), (-0.00494, -0.141, 0.99, -6.932), (0.006493, -0.99, -0.1409, 0.2086), (0.0, 0.0, 0.0, 1.0)))
ob_cube_002.location = (-0.06497, -0.887, 6.806)
ob_cube_002.rotation_euler = (0.1831, -0.005806, 0.005731)
ob_cube_002.scale = (1.0, 1.0, 1.0)
ob_cube_002.lineart.crease_threshold = 0.0
_m = ob_cube_002.modifiers.new('Mirror', 'MIRROR')
_m.merge_threshold = 0.1
ob_cube_005.parent = ob_armature
ob_cube_005.matrix_parent_inverse = Matrix(((-0.3778, 0.5409, -0.7514, 3.081), (0.1454, -0.7669, -0.6251, 1.018), (-0.9144, -0.3454, 0.2111, -2.218), (0.0, 0.0, 0.0, 1.0)))
ob_cube_005.location = (-1.257, -1.511, 3.67)
ob_cube_005.rotation_euler = (1.928, -0.64, 1.622)
ob_cube_005.scale = (-0.2852, -0.2852, -0.2852)
ob_cube_005.lineart.crease_threshold = 0.0
ob_cube_006.parent = ob_armature
ob_cube_006.matrix_parent_inverse = Matrix(((-0.07084, 0.9746, -0.2125, 1.519), (-0.05935, -0.2168, -0.9744, 3.829), (-0.9957, -0.05642, 0.07319, -1.527), (0.0, 0.0, 0.0, 1.0)))
ob_cube_006.location = (-1.464, -0.7253, 4.404)
ob_cube_006.rotation_euler = (2.24, -1.296, 0.9556)
ob_cube_006.scale = (-0.3844, -0.3844, -0.3844)
ob_cube_006.lineart.crease_threshold = 0.0
ob_cube_004.parent = ob_armature
ob_cube_004.matrix_parent_inverse = Matrix(((-0.05634, -0.9925, -0.1088, 1.081), (-0.1883, 0.1176, -0.9751, 3.724), (0.9805, -0.03445, -0.1935, -0.5611), (0.0, 0.0, 0.0, 1.0)))
ob_cube_004.location = (1.587, 0.5574, 3.845)
ob_cube_004.rotation_euler = (-0.9734, 1.703, -1.026)
ob_cube_004.scale = (0.2852, 0.2852, 0.2852)
ob_cube_004.lineart.crease_threshold = 0.0
ob_cube_003.parent = ob_armature
ob_cube_003.matrix_parent_inverse = Matrix(((-0.01642, -0.5356, -0.8443, 4.337), (0.4267, 0.7599, -0.4903, 1.34), (0.9042, -0.3684, 0.2161, -2.254), (0.0, 0.0, 0.0, 1.0)))
ob_cube_003.location = (1.727, 0.2279, 4.936)
ob_cube_003.rotation_euler = (1.273, 0.488, 0.96)
ob_cube_003.scale = (0.3844, 0.3844, 0.3844)
ob_cube_003.lineart.crease_threshold = 0.0
ob_cube_011.parent = ob_armature
ob_cube_011.matrix_parent_inverse = Matrix(((0.9409, -0.2057, -0.269, 0.9016), (0.1603, 0.9702, -0.1815, -1.194), (0.2983, 0.1277, 0.9459, -1.459), (0.0, 0.0, 0.0, 1.0)))
ob_cube_011.location = (-0.326, 1.087, 1.313)
ob_cube_011.rotation_euler = (1.365, 2.888, 2.827)
ob_cube_011.scale = (-0.1919, -0.1919, -0.6979)
ob_cube_011.lineart.crease_threshold = 0.0
ob_cube_009.parent = ob_armature
ob_cube_009.matrix_parent_inverse = Matrix(((0.9994, 0.0159, 0.03163, -0.5805), (0.03441, -0.2253, -0.9737, 0.4243), (-0.008364, 0.9741, -0.2257, 1.177), (0.0, 0.0, 0.0, 1.0)))
ob_cube_009.location = (0.5578, -1.111, 1.18)
ob_cube_009.rotation_euler = (-0.2189, 0.07183, -0.00704)
ob_cube_009.scale = (0.1919, 0.1919, 0.6979)
ob_cube_009.lineart.crease_threshold = 0.0
ob_cube_010.parent = ob_armature
ob_cube_010.matrix_parent_inverse = Matrix(((0.963, 0.2364, 0.1294, -0.6172), (0.2681, -0.7915, -0.5492, 0.4874), (-0.02737, 0.5636, -0.8256, 2.193), (0.0, 0.0, 0.0, 1.0)))
ob_cube_010.location = (0.5414, -0.9059, 2.315)
ob_cube_010.rotation_euler = (-0.846, -0.1106, 0.173)
ob_cube_010.scale = (0.2455, 0.08291, 0.2455)
ob_cube_010.lineart.crease_threshold = 0.0
ob_cube_012.parent = ob_armature
ob_cube_012.matrix_parent_inverse = Matrix(((0.989, -0.01073, -0.1473, 0.7051), (-0.1477, -0.08045, -0.9858, 1.592), (-0.001278, 0.9967, -0.08115, 0.06146), (0.0, 0.0, 0.0, 1.0)))
ob_cube_012.location = (-0.4569, -0.2293, 1.6)
ob_cube_012.rotation_euler = (0.04514, 0.05123, -0.05147)
ob_cube_012.scale = (0.2455, 0.08291, 0.2455)
ob_cube_012.lineart.crease_threshold = 0.0
ob_cube_013.parent = ob_armature
ob_cube_013.matrix_parent_inverse = Matrix(((0.963, 0.2364, 0.1294, -0.6172), (0.2681, -0.7915, -0.5492, 0.4874), (-0.02737, 0.5636, -0.8256, 2.193), (0.0, 0.0, 0.0, 1.0)))
ob_cube_013.location = (0.4298, -0.3027, 2.742)
ob_cube_013.rotation_euler = (-0.8967, -0.0718, 0.131)
ob_cube_013.scale = (0.1919, 0.1919, 0.6979)
ob_cube_013.lineart.crease_threshold = 0.0
ob_cube_008.parent = ob_armature
ob_cube_008.matrix_parent_inverse = Matrix(((0.989, -0.01073, -0.1473, 0.7051), (-0.1477, -0.08045, -0.9858, 1.592), (-0.001278, 0.9967, -0.08115, 0.06146), (0.0, 0.0, 0.0, 1.0)))
ob_cube_008.location = (-0.4548, -0.1218, 2.366)
ob_cube_008.rotation_euler = (3.134, 0.01681, -0.01048)
ob_cube_008.scale = (-0.1919, -0.1919, -0.6979)
ob_cube_008.lineart.crease_threshold = 0.0
ob_cube_007.parent = ob_armature
ob_cube_007.matrix_parent_inverse = Matrix(((0.9999, -0.009958, 0.003106, 0.005264), (-0.00422, -0.1138, 0.9935, -4.116), (-0.00954, -0.9935, -0.1139, 0.6051), (0.0, 0.0, 0.0, 1.0)))
ob_cube_007.location = (-0.03643, 0.1226, 3.318)
ob_cube_007.rotation_euler = (0.1141, -0.003106, -0.009958)
ob_cube_007.scale = (0.7434, 0.6465, 0.6465)
ob_cube_007.lineart.crease_threshold = 0.0
ob_cube_001.parent = ob_armature
ob_cube_001.matrix_parent_inverse = Matrix(((0.03194, 0.9332, 0.3579, -1.611), (-0.02165, -0.3574, 0.9337, -5.339), (0.9993, -0.03758, 0.008789, -0.01471), (0.0, 0.0, 0.0, 1.0)))
ob_cube_001.location = (-0.1656, -0.2967, 5.131)
ob_cube_001.rotation_euler = (0.366, -0.004087, -0.03581)
ob_cube_001.scale = (1.0, 1.0, 1.0)
ob_cube_001.lineart.crease_threshold = 0.0
ob_armature.location = (-0.01083, 1.015, 3.223)
ob_armature.show_in_front = True
ob_armature.lineart.crease_threshold = 0.0
ob_cube.parent = ob_armature
ob_cube.matrix_parent_inverse = Matrix(((1.0, 0.0, 0.0, 0.01083), (0.0, 1.0, 0.0, -1.015), (0.0, 0.0, 1.0, -3.223), (0.0, 0.0, 0.0, 1.0)))
ob_cube.location = (-0.4931, 2.137e-09, -0.01591)
ob_cube.scale = (0.6131, 0.6131, 0.6131)
ob_cube.lock_rotations_4d = False
ob_cube.empty_display_type = 'ARROWS'
ob_cube.lineart.crease_threshold = 0.0
_vg = ob_cube.vertex_groups.new(name='Bone.018')
_vg = ob_cube.vertex_groups.new(name='Bone')
for _i, _w in zip([0, 1, 2, 3, 4, 5, 6, 7, 12, 13, 14, 15, 16, 17, 18, 19, 28, 29, 32, 33, 154, 155, 156, 157, 158, 159, 160, 161, 162, 163, 164, 165, 166, 167, 169, 178, 179, 180, 181, 182, 183, 184, 185, 198, 199, 200, 201, 204, 205], [0.7472, 0.7589, 0.7302, 0.7617, 0.2086, 0.1797, 0.05506, 0.05223, 0.7846, 0.7725, 0.7903, 0.7342, 0.19, 0.2131, 0.05426, 0.06212, 0.06071, 0.06802, 0.06962, 0.05606, 0.7637, 0.7759, 0.7468, 0.7801, 0.8453, 0.8326, 0.8767, 0.7914, 0.203, 0.1717, 0.1189, 0.1788, 0.05381, 0.04826, 0.0512, 0.7985, 0.7862, 0.8058, 0.7473, 0.1827, 0.2081, 0.05088, 0.06086, 0.06183, 0.06924, 0.0575, 0.04137, 0.07065, 0.0569]): _vg.add([_i], _w, 'REPLACE')
_vg = ob_cube.vertex_groups.new(name='Bone.001')
for _i, _w in zip([0, 1, 2, 3, 4, 5, 6, 7, 8, 9, 12, 13, 14, 15, 16, 17, 18, 19, 20, 21, 22, 23, 24, 25, 26, 27, 67, 79, 154, 155, 156, 157, 160, 161, 162, 163, 164, 165, 166, 167, 168, 169, 170, 171, 172, 173, 176, 177, 178, 179, 180, 181, 182, 183, 184, 185, 186, 187, 188, 189, 190, 191, 192, 193, 195, 196, 197, 239, 251], [0.02354, 0.01607, 0.177, 0.1617, 0.5809, 0.655, 0.2112, 0.348, 0.06065, 0.06253, 0.00792, 0.01929, 0.1499, 0.1817, 0.6833, 0.6057, 0.5442, 0.2998, 0.2095, 0.1573, 0.04887, 0.04485, 0.0946, 0.07343, 0.004136, 0.00418, 0.07294, 0.09731, 0.01839, 0.01137, 0.1735, 0.1597, 0.1032, 0.1595, 0.6092, 0.7126, 0.8578, 0.7423, 0.2107, 0.5662, 0.8974, 0.7024, 0.06146, 0.07956, 0.829, 0.6696, 0.6825, 0.5761, 0.004039, 0.01476, 0.1472, 0.1778, 0.7288, 0.6234, 0.6577, 0.302, 0.2366, 0.1579, 0.05434, 0.04555, 0.1244, 0.2168, 0.09553, 0.07338, 0.03221, 0.0005784, 0.0009722, 0.08133, 0.1498]): _vg.add([_i], _w, 'REPLACE')
_vg = ob_cube.vertex_groups.new(name='Bone.002')
for _i, _w in zip([23, 24, 25, 26, 27, 128, 139, 141, 173, 176, 177, 189, 190, 191, 192, 193, 194, 195, 196, 197, 300, 302, 324, 325, 327, 329], [0.01875, 0.09339, 0.1944, 0.08954, 0.4597, 0.1042, 0.02782, 0.06256, 0.02394, 0.1179, 0.1597, 0.0233, 0.6086, 0.4242, 0.094, 0.2008, 0.09154, 0.1953, 0.08531, 0.4875, 0.04862, 0.1028, 0.009093, 0.02568, 0.02299, 0.06062]): _vg.add([_i], _w, 'REPLACE')
_vg = ob_cube.vertex_groups.new(name='Bone.003')
for _i, _w in zip([22, 24, 25, 26, 27, 127, 128, 132, 137, 138, 139, 140, 141, 142, 148, 151, 152, 153, 176, 177, 188, 190, 191, 192, 193, 194, 195, 196, 197, 299, 300, 301, 302, 307, 310, 319, 321, 322, 323, 324, 325, 326, 327, 328, 329, 330, 336, 340, 341, 342, 343], [0.04128, 0.1816, 0.08577, 0.6688, 0.2746, 0.09811, 0.5436, 0.04276, 0.03723, 0.1367, 0.343, 0.2971, 0.3726, 0.3034, 0.01918, 0.1118, 0.3032, 0.3245, 0.05678, 0.06345, 0.04352, 0.1747, 0.1678, 0.1863, 0.08437, 0.7869, 0.6821, 0.6912, 0.2658, 0.06161, 0.7282, 0.0932, 0.5648, 0.04268, 0.03929, 0.1388, 0.0293, 0.1352, 0.2919, 0.3646, 0.3456, 0.2978, 0.4396, 0.2978, 0.3782, 0.3048, 0.01345, 0.1083, 0.3042, 0.3036, 0.3272]): _vg.add([_i], _w, 'REPLACE')
_vg = ob_cube.vertex_groups.new(name='Bone.004')
for _i, _w in zip([24, 26, 27, 127, 128, 129, 130, 131, 132, 133, 134, 135, 136, 137, 138, 139, 140, 141, 142, 147, 148, 149, 150, 151, 152, 153, 194, 195, 196, 197, 299, 300, 301, 302, 303, 304, 305, 306, 307, 308, 309, 310, 311, 312, 313, 314, 315, 316, 317, 318, 319, 320, 321, 322, 323, 324, 325, 326, 327, 328, 329, 330, 335, 336, 337, 338, 339, 340, 341, 342, 343], [8.995e-05, 0.08597, 0.07302, 0.8713, 0.3037, 0.9876, 0.9766, 0.9776, 0.9474, 0.9917, 0.9877, 0.9932, 0.992, 0.9439, 0.8492, 0.6002, 0.6734, 0.5356, 0.6749, 0.9906, 0.9584, 0.9824, 0.9929, 0.866, 0.6607, 0.6403, 0.06316, 0.03699, 0.07975, 0.06622, 0.9242, 0.2018, 0.8801, 0.2899, 0.9785, 0.9942, 0.9892, 0.9781, 0.949, 0.9899, 0.9803, 0.9498, 0.9894, 0.9955, 0.9927, 0.9886, 0.9943, 0.9958, 0.994, 0.9928, 0.8502, 0.9743, 0.9499, 0.8517, 0.6849, 0.593, 0.6005, 0.674, 0.5083, 0.6844, 0.5358, 0.6745, 0.9917, 0.9624, 0.9845, 0.9936, 0.9953, 0.8718, 0.6617, 0.6669, 0.64]): _vg.add([_i], _w, 'REPLACE')
_vg = ob_cube.vertex_groups.new(name='Bone.005')
for _i, _w in zip([2, 3, 4, 5, 6, 7, 8, 9, 10, 11, 15, 16, 17, 18, 19, 20, 21, 22, 23, 24, 25, 26, 27, 67, 79, 80, 81, 82, 83, 84, 85, 86, 128, 165, 168, 169, 172, 173, 176, 177, 185, 190, 191], [0.03654, 0.01403, 0.1752, 0.1343, 0.6614, 0.5097, 0.7954, 0.7115, 0.5382, 0.6786, 0.02321, 0.1011, 0.1445, 0.3475, 0.568, 0.6836, 0.7303, 0.7774, 0.768, 0.5624, 0.5603, 0.1149, 0.1461, 0.7569, 0.687, 0.6964, 0.1416, 0.2041, 0.1122, 0.06601, 0.02001, 0.0562, 0.02092, 0.01711, 0.0249, 0.1091, 0.0633, 0.1219, 0.06395, 0.08859, 0.005027, 0.02183, 0.086]): _vg.add([_i], _w, 'REPLACE')
_vg = ob_cube.vertex_groups.new(name='Bone.006')
for _i, _w in zip([6, 7, 8, 9, 10, 11, 18, 19, 20, 21, 22, 23, 24, 25, 67, 79, 80, 81, 82, 83, 84, 85, 86, 87, 88, 89, 90, 91, 92, 93, 94, 95], [0.04506, 0.07945, 0.1142, 0.2034, 0.4225, 0.2718, 0.02419, 0.007771, 0.06509, 0.0494, 0.08994, 0.1183, 0.008661, 0.03385, 0.1447, 0.195, 0.2819, 0.8409, 0.7894, 0.8797, 0.9262, 0.9591, 0.9432, 0.983, 0.9785, 0.9798, 0.9806, 0.9836, 0.9858, 0.9904, 0.9848, 0.9865]): _vg.add([_i], _w, 'REPLACE')
_vg = ob_cube.vertex_groups.new(name='Bone.007')
for _i, _w in zip([90, 91, 92, 93, 94, 95, 96, 97, 98, 99, 100, 101, 103], [0.6, 0.7349, 0.8, 0.8018, 0.8, 0.8, 0.3023, 0.6145, 0.3812, 0.2384, 0.3858, 0.2031, 0.05727]): _vg.add([_i], _w, 'REPLACE')
_vg = ob_cube.vertex_groups.new(name='Bone.008')
for _i, _w in zip([96, 97, 98, 99, 100, 101, 102, 103, 104, 105, 106, 107, 109, 112, 113, 120, 121], [0.8609, 0.5623, 0.9048, 0.9318, 0.9497, 0.9642, 0.07045, 0.8079, 0.1371, 0.9059, 0.7682, 0.8677, 0.1117, 0.0655, 0.1162, 0.002099, 0.05023]): _vg.add([_i], _w, 'REPLACE')
_vg = ob_cube.vertex_groups.new(name='Bone.009')
for _i, _w in zip([103, 105, 106, 107, 108, 109, 111, 112, 113, 114, 115], [0.05117, 0.05206, 0.08104, 0.09325, 0.06937, 0.7006, 0.08356, 0.7386, 0.7464, 0.06896, 0.07014]): _vg.add([_i], _w, 'REPLACE')
_vg = ob_cube.vertex_groups.new(name='Bone.010')
for _i, _w in zip([108, 109, 110, 111, 112, 113, 114, 115, 116, 117, 118, 119], [0.05875, 0.1284, 0.8558, 0.8884, 0.07894, 0.1156, 0.8832, 0.9125, 0.9649, 0.9797, 0.9759, 0.9828]): _vg.add([_i], _w, 'REPLACE')
_vg = ob_cube.vertex_groups.new(name='Bone.011')
for _i, _w in zip([96, 98, 100, 102, 103, 104, 106, 108, 109, 110, 112, 120, 121, 122, 143, 144, 146], [0.07294, 0.07257, 0.0009661, 0.8797, 0.0629, 0.8698, 0.1354, 0.3963, 0.005097, 0.05488, 0.06044, 0.8508, 0.8872, 0.1519, 0.03691, 0.06979, 0.05504]): _vg.add([_i], _w, 'REPLACE')
_vg = ob_cube.vertex_groups.new(name='Bone.012')
for _i, _w in zip([102, 108, 109, 110, 112, 120, 121, 122, 123, 124, 125, 126, 143, 144, 145, 146], [0.03059, 0.4588, 0.003693, 0.06327, 0.05611, 0.1184, 0.05563, 0.8345, 0.9925, 0.9849, 0.995, 0.9991, 0.9496, 0.9264, 1.0, 0.9267]): _vg.add([_i], _w, 'REPLACE')
_vg = ob_cube.vertex_groups.new(name='Bone.024')
for _i, _w in zip([19, 156, 162, 163, 165, 166, 167, 168, 169, 170, 171, 172, 173, 174, 175, 176, 177, 181, 182, 183, 184, 185, 186, 187, 188, 189, 190, 191, 192, 193, 196, 197, 239, 251, 252, 253, 254, 255, 256, 257, 258, 302], [0.004948, 0.02094, 0.1554, 0.08772, 0.01414, 0.6638, 0.2959, 0.002176, 0.1086, 0.7956, 0.6951, 0.05921, 0.1217, 0.538, 0.6742, 0.06277, 0.08815, 0.01287, 0.06472, 0.1339, 0.2374, 0.5676, 0.6572, 0.7302, 0.772, 0.7663, 0.02018, 0.08502, 0.558, 0.5568, 0.1056, 0.1364, 0.7501, 0.6364, 0.6975, 0.1365, 0.2035, 0.1107, 0.06561, 0.0164, 0.05634, 0.01176]): _vg.add([_i], _w, 'REPLACE')
_vg = ob_cube.vertex_groups.new(name='Bone.025')
for _i, _w in zip([166, 167, 170, 171, 174, 175, 184, 185, 186, 187, 188, 189, 192, 193, 239, 251, 252, 253, 254, 255, 256, 257, 258, 259, 260, 261, 262, 263, 264, 265, 266, 267], [0.04435, 0.07781, 0.113, 0.2029, 0.4219, 0.2716, 0.02104, 0.007184, 0.06448, 0.04874, 0.0897, 0.1183, 0.0083, 0.0337, 0.1437, 0.1939, 0.279, 0.8407, 0.7895, 0.8802, 0.9258, 0.9588, 0.943, 0.983, 0.9787, 0.98, 0.9804, 0.9835, 0.9858, 0.9904, 0.985, 0.9866]): _vg.add([_i], _w, 'REPLACE')
_vg = ob_cube.vertex_groups.new(name='Bone.026')
for _i, _w in zip([262, 263, 264, 265, 266, 267, 268, 269, 270, 271, 272, 273, 274, 275, 276, 277, 278, 279, 292, 293], [0.8501, 1.0, 0.8125, 1.0, 0.7954, 1.0, 0.6168, 0.6158, 0.3072, 0.2576, 0.3215, 0.2, 0.02512, 0.06562, 0.04631, 0.02331, 0.1342, 0.03656, 0.009154, 0.007449]): _vg.add([_i], _w, 'REPLACE')
_vg = ob_cube.vertex_groups.new(name='Bone.027')
for _i, _w in zip([268, 269, 270, 271, 272, 273, 274, 275, 276, 277, 278, 279, 281, 284, 285, 292, 293], [0.5271, 0.5464, 0.8379, 0.9293, 0.9358, 0.9614, 0.07569, 0.8089, 0.1733, 0.9059, 0.7695, 0.8655, 0.1125, 0.06569, 0.1151, 0.02086, 0.0801]): _vg.add([_i], _w, 'REPLACE')
_vg = ob_cube.vertex_groups.new(name='Bone.028')
for _i, _w in zip([275, 277, 278, 279, 280, 281, 282, 283, 284, 285, 286, 287, 288, 289, 290, 291], [0.05894, 0.05911, 0.0887, 0.1029, 0.1604, 0.8038, 0.7017, 0.8201, 0.7887, 0.812, 0.5185, 0.5243, 0.1719, 0.1394, 0.1124, 0.1027]): _vg.add([_i], _w, 'REPLACE')
_vg = ob_cube.vertex_groups.new(name='Bone.029')
for _i, _w in zip([281, 282, 283, 284, 285, 286, 287, 288, 289, 290, 291], [0.005704, 0.1876, 0.1539, 0.02738, 0.05288, 0.4534, 0.4664, 0.8057, 0.8554, 0.8785, 0.8941]): _vg.add([_i], _w, 'REPLACE')
_vg = ob_cube.vertex_groups.new(name='Bone.030')
for _i, _w in zip([268, 270, 274, 275, 276, 278, 280, 281, 282, 284, 292, 293, 294, 331, 332, 334], [0.03423, 0.06337, 0.8347, 0.06225, 0.8258, 0.1332, 0.6217, 0.03083, 0.08374, 0.086, 0.8189, 0.837, 0.168, 0.06365, 0.08576, 0.07114]): _vg.add([_i], _w, 'REPLACE')
_vg = ob_cube.vertex_groups.new(name='Bone.031')
for _i, _w in zip([274, 280, 292, 293, 294, 295, 296, 297, 298, 331, 332, 333, 334], [0.04366, 0.1698, 0.1288, 0.0671, 0.8087, 0.9901, 0.9828, 0.9926, 0.9977, 0.9234, 0.9064, 0.992, 0.9064]): _vg.add([_i], _w, 'REPLACE')
_vg = ob_cube.vertex_groups.new(name='Bone.013')
for _i, _w in zip([0, 1, 2, 3, 12, 13, 14, 15, 28, 29, 32, 33, 35, 36, 37, 38, 39, 40, 41, 42, 43, 44, 45, 46, 155, 158, 159, 178, 179, 198, 199, 200, 201, 204, 205, 210], [0.2005, 0.1941, 0.02976, 0.02442, 0.169, 0.174, 0.0126, 0.0204, 0.9271, 0.9188, 0.9034, 0.9213, 0.9438, 0.933, 0.9289, 0.931, 0.926, 0.9441, 0.03749, 0.08173, 0.09874, 0.06871, 0.09852, 0.02798, 0.006231, 0.1025, 0.1077, 0.04032, 0.03331, 0.03695, 0.03954, 0.8172, 0.8417, 0.1394, 0.1307, 0.007144]): _vg.add([_i], _w, 'REPLACE')
_vg = ob_cube.vertex_groups.new(name='Bone.014')
for _i, _w in zip([35, 36, 37, 38, 39, 40, 41, 42, 43, 44, 45, 46, 47, 48, 49, 50, 51, 52, 54, 55, 57], [0.05348, 0.06412, 0.06494, 0.06192, 0.07033, 0.05319, 0.9455, 0.9135, 0.9029, 0.904, 0.8988, 0.9443, 0.1454, 0.8246, 0.8241, 0.1413, 0.9177, 0.05522, 0.09744, 0.1316, 0.1096]): _vg.add([_i], _w, 'REPLACE')
_vg = ob_cube.vertex_groups.new(name='Bone.015')
for _i, _w in zip([30, 31, 34, 47, 48, 49, 50, 51, 52, 53, 54, 55, 56, 57, 59, 60, 61, 62, 63, 64, 66], [0.1171, 0.1342, 0.1379, 0.7979, 0.1603, 0.1611, 0.7928, 0.0733, 0.8955, 0.0602, 0.7738, 0.722, 0.08899, 0.7997, 0.03438, 0.4874, 0.4775, 0.0531, 0.4905, 0.01769, 0.01904]): _vg.add([_i], _w, 'REPLACE')
_vg = ob_cube.vertex_groups.new(name='Bone.016')
for _i, _w in zip([30, 31, 34, 47, 50, 52, 53, 54, 55, 56, 57, 59, 60, 61, 62, 63, 64, 65, 66, 68, 69, 70, 71, 72, 76, 77], [0.8337, 0.8166, 0.8178, 0.05522, 0.06264, 0.04393, 0.9274, 0.1281, 0.145, 0.8971, 0.09011, 0.9485, 0.4995, 0.5017, 0.9357, 0.4988, 0.9597, 0.9721, 0.9177, 0.9568, 0.9285, 0.9634, 0.05076, 0.03683, 0.0281, 0.06116]): _vg.add([_i], _w, 'REPLACE')
_vg = ob_cube.vertex_groups.new(name='Bone.017')
for _i, _w in zip([30, 31, 58, 65, 66, 68, 69, 70, 71, 72, 73, 74, 75, 76, 77, 78], [0.02258, 0.006493, 0.9788, 0.007129, 0.03767, 0.02717, 0.05504, 0.01374, 0.9453, 0.9502, 1.003, 0.9865, 0.991, 0.9625, 0.9376, 0.9769]): _vg.add([_i], _w, 'REPLACE')
_vg = ob_cube.vertex_groups.new(name='Bone.019')
for _i, _w in zip([154, 155, 156, 157, 158, 159, 178, 179, 198, 199, 200, 201, 204, 205, 207, 208, 209, 210, 211, 212, 213, 214, 215, 216, 217, 218], [0.1698, 0.1601, 0.01047, 0.005558, 0.01387, 0.01117, 0.1252, 0.1323, 0.8887, 0.8799, 0.1199, 0.1071, 0.784, 0.807, 0.9408, 0.9289, 0.9093, 0.9071, 0.9196, 0.9422, 0.04041, 0.0828, 0.09529, 0.06555, 0.09832, 0.02973]): _vg.add([_i], _w, 'REPLACE')
_vg = ob_cube.vertex_groups.new(name='Bone.020')
for _i, _w in zip([207, 208, 209, 210, 211, 212, 213, 214, 215, 216, 217, 218, 219, 220, 221, 222, 223, 224, 226, 227, 229], [0.05496, 0.06566, 0.06347, 0.06088, 0.07126, 0.05425, 0.9367, 0.908, 0.9037, 0.9059, 0.8955, 0.9416, 0.09366, 0.51, 0.8155, 0.1394, 0.8518, 0.0374, 0.07047, 0.1283, 0.09609]): _vg.add([_i], _w, 'REPLACE')
_vg = ob_cube.vertex_groups.new(name='Bone.021')
for _i, _w in zip([202, 203, 206, 219, 220, 221, 222, 223, 224, 225, 226, 227, 228, 229, 231, 232, 233, 234, 235, 236, 238], [0.1201, 0.1354, 0.1447, 0.8508, 0.4807, 0.1698, 0.7945, 0.1404, 0.9075, 0.062, 0.8015, 0.7251, 0.0899, 0.8136, 0.03506, 0.4904, 0.478, 0.05347, 0.4919, 0.01783, 0.02007]): _vg.add([_i], _w, 'REPLACE')
_vg = ob_cube.vertex_groups.new(name='Bone.022')
for _i, _w in zip([202, 203, 206, 219, 222, 224, 225, 226, 227, 228, 229, 231, 232, 233, 234, 235, 236, 237, 238, 240, 241, 242, 243, 244, 248, 249], [0.834, 0.8161, 0.8181, 0.05409, 0.06284, 0.04311, 0.9282, 0.1274, 0.1452, 0.8964, 0.08975, 0.9488, 0.4994, 0.5017, 0.9353, 0.4988, 0.9599, 0.9726, 0.9171, 0.9571, 0.9281, 0.9635, 0.05111, 0.03616, 0.02758, 0.0615]): _vg.add([_i], _w, 'REPLACE')
_vg = ob_cube.vertex_groups.new(name='Bone.023')
for _i, _w in zip([202, 203, 230, 237, 238, 240, 241, 242, 243, 244, 245, 246, 247, 248, 249, 250], [0.02238, 0.006683, 0.9791, 0.006583, 0.03825, 0.02677, 0.05526, 0.01352, 0.9449, 0.9506, 1.004, 0.9862, 0.9912, 0.9627, 0.9373, 0.977]): _vg.add([_i], _w, 'REPLACE')
_vg = ob_cube.vertex_groups.new(name='Bone.032')
_m = ob_cube.modifiers.new('Armature', 'ARMATURE')
_m.object = ob_armature
ob_cube_014.parent = ob_armature
ob_cube_014.matrix_parent_inverse = Matrix(((-0.9631, -0.2472, 0.1062, -1.561), (0.2409, -0.6168, 0.7493, -5.758), (-0.1198, 0.7473, 0.6536, -0.6752), (0.0, 0.0, 0.0, 1.0)))
ob_cube_014.location = (-0.4148, -2.858, 4.212)
ob_cube_014.rotation_euler = (4.63, 2.435, 1.823)
ob_cube_014.scale = (0.1521, 1.0, 0.04877)
ob_cube_014.lineart.crease_threshold = 0.0
ob_cube_015.parent = ob_armature
ob_cube_015.matrix_parent_inverse = Matrix(((-0.05634, -0.9925, -0.1088, 1.081), (-0.2622, 0.1199, -0.9575, 3.145), (0.9634, -0.02541, -0.267, -0.4041), (0.0, 0.0, 0.0, 1.0)))
ob_cube_015.location = (1.575, 0.1776, 3.44)
ob_cube_015.rotation_euler = (0.3291, -1.914, 2.774)
ob_cube_015.scale = (1.0, 1.0, 0.1141)
ob_cube_015.lineart.crease_threshold = 0.0

# ---- collection membership
col_collection_1.objects.link(ob_lamp)
col_collection_1.objects.link(ob_camera)
col_collection_2.objects.link(ob_cube_002)
col_collection_2.objects.link(ob_cube_005)
col_collection_2.objects.link(ob_cube_006)
col_collection_2.objects.link(ob_cube_004)
col_collection_2.objects.link(ob_cube_003)
col_collection_2.objects.link(ob_cube_011)
col_collection_2.objects.link(ob_cube_009)
col_collection_2.objects.link(ob_cube_010)
col_collection_2.objects.link(ob_cube_012)
col_collection_2.objects.link(ob_cube_013)
col_collection_2.objects.link(ob_cube_008)
col_collection_2.objects.link(ob_cube_007)
col_collection_2.objects.link(ob_cube_001)
col_collection_3.objects.link(ob_armature)
col_collection_4.objects.link(ob_cube)
col_collection_5.objects.link(ob_cube_014)
col_collection_6.objects.link(ob_cube_015)

# ---- scene / render settings (as saved in the file)
scene.camera = ob_camera
scene.frame_start = 1; scene.frame_end = 55; scene.frame_set(50)
scene.render.engine = 'BLENDER_EEVEE_NEXT'
scene.render.resolution_percentage = 50
scene.render.dither_intensity = 0.0
scene.cycles.use_denoising = False
scene.cycles.samples = 10
scene.cycles.sampling_pattern = 'TABULATED_SOBOL'
scene.cycles.light_sampling_threshold = 0.0
scene.cycles.use_adaptive_sampling = False
scene.cycles.use_light_tree = False
scene.cycles.blur_glossy = 0.0
scene.cycles.pixel_filter_type = 'GAUSSIAN'
scene.cycles.sample_clamp_indirect = 0.0
scene.view_settings.view_transform = 'Standard'
bpy.context.view_layer.update()
